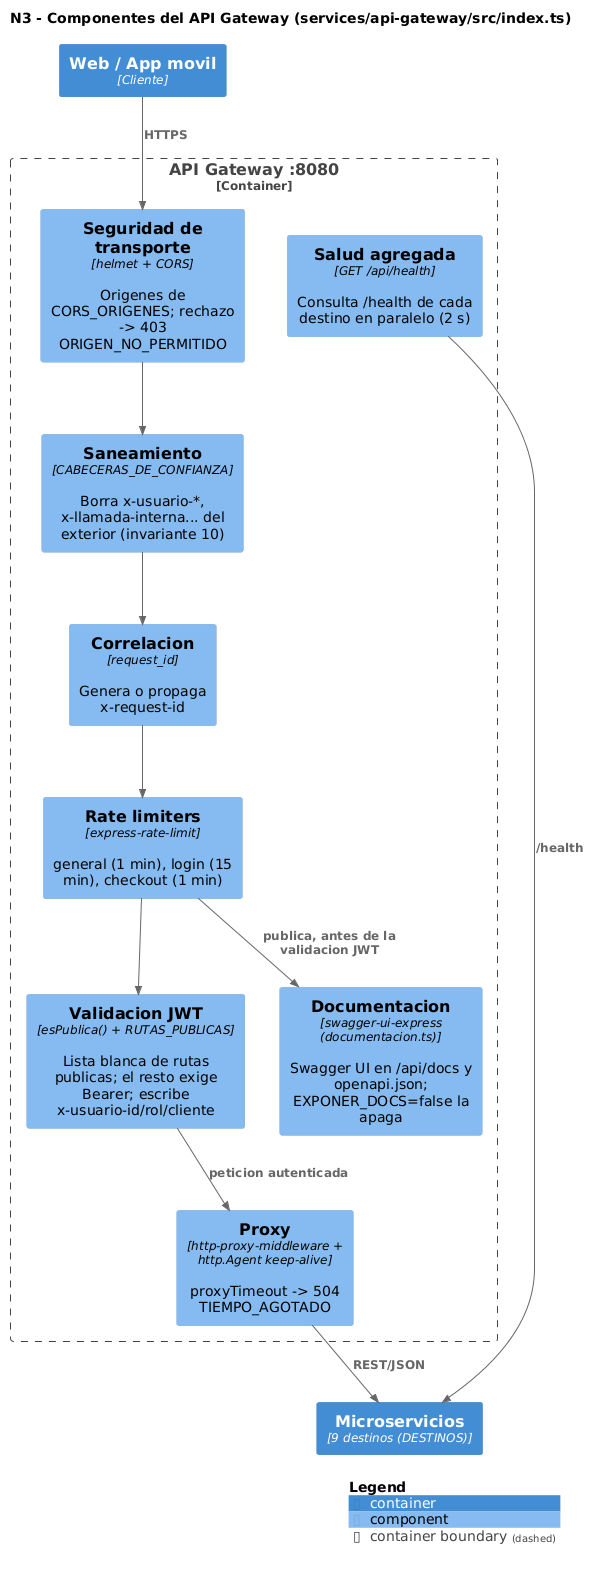

The diagram above was rendered by PlantUML. Its source (embedded in the PNG):
@startuml 03-componentes-gateway
!include lib/C4_Component.puml
!include estilo.puml
title N3 - Componentes del API Gateway (services/api-gateway/src/index.ts)

Container(web, "Web / App movil", "Cliente")
Container(servicios, "Microservicios", "9 destinos (DESTINOS)")

Container_Boundary(gw, "API Gateway :8080") {
  Component(seg, "Seguridad de transporte", "helmet + CORS", "Origenes de CORS_ORIGENES; rechazo -> 403 ORIGEN_NO_PERMITIDO")
  Component(san, "Saneamiento", "CABECERAS_DE_CONFIANZA", "Borra x-usuario-*, x-llamada-interna... del exterior (invariante 10)")
  Component(rid, "Correlacion", "request_id", "Genera o propaga x-request-id")
  Component(rl, "Rate limiters", "express-rate-limit", "general (1 min), login (15 min), checkout (1 min)")
  Component(jwt, "Validacion JWT", "esPublica() + RUTAS_PUBLICAS", "Lista blanca de rutas publicas; el resto exige Bearer; escribe x-usuario-id/rol/cliente")
  Component(proxy, "Proxy", "http-proxy-middleware + http.Agent keep-alive", "proxyTimeout -> 504 TIEMPO_AGOTADO")
  Component(swagger, "Documentacion", "swagger-ui-express (documentacion.ts)", "Swagger UI en /api/docs y openapi.json; EXPONER_DOCS=false la apaga")
  Component(salud, "Salud agregada", "GET /api/health", "Consulta /health de cada destino en paralelo (2 s)")
}

Rel(web, seg, "HTTPS")
Rel(seg, san, "")
Rel(san, rid, "")
Rel(rid, rl, "")
Rel(rl, jwt, "")
Rel(jwt, proxy, "peticion autenticada")
Rel(proxy, servicios, "REST/JSON")
Rel(salud, servicios, "/health")
Rel(rl, swagger, "publica, antes de la validacion JWT")
SHOW_LEGEND()
@enduml